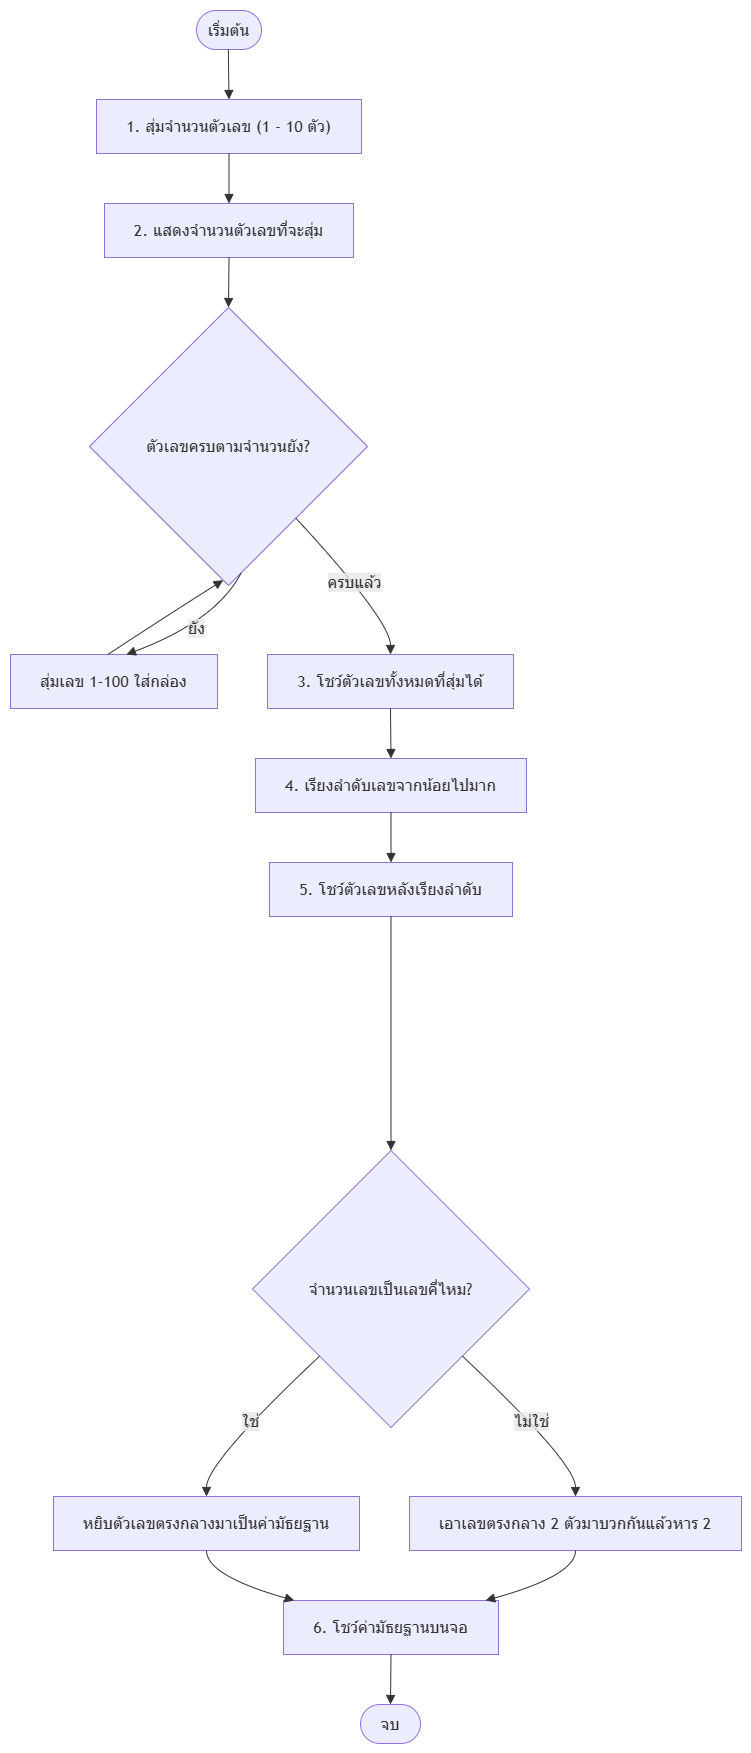

The diagram above was exported from draw.io. Its source (the exported page's mxGraphModel, read from the mxfile embedded in the PNG):
<mxGraphModel dx="1700" dy="1002" grid="1" gridSize="10" guides="1" tooltips="1" connect="1" arrows="1" fold="1" page="1" pageScale="1" pageWidth="850" pageHeight="1100" math="0" shadow="0">
  <root>
    <mxCell id="0" />
    <mxCell id="1" parent="0" />
    <UserObject label="" mermaidData="{&#10;  &quot;data&quot;: &quot;graph TD\n    A([เริ่มต้น]) --&gt; B[\&quot;1. สุ่มจำนวนตัวเลข (1 - 10 ตัว)\&quot;]\n    B --&gt; C[\&quot;2. แสดงจำนวนตัวเลขที่จะสุ่ม\&quot;]\n    \n    %% ลูปสุ่มตัวเลข\n    C --&gt; D{\&quot;ตัวเลขครบตามจำนวนยัง?\&quot;}\n    D -- ยัง --&gt; E[\&quot;สุ่มเลข 1-100 ใส่กล่อง\&quot;]\n    E --&gt; D\n    \n    %% แสดงผลและเรียงลำดับ\n    D -- ครบแล้ว --&gt; F[\&quot;3. โชว์ตัวเลขทั้งหมดที่สุ่มได้\&quot;]\n    F --&gt; G[\&quot;4. เรียงลำดับเลขจากน้อยไปมาก\&quot;]\n    G --&gt; H[\&quot;5. โชว์ตัวเลขหลังเรียงลำดับ\&quot;]\n    \n    %% เช็กจำนวนเพื่อหาค่ากลาง\n    H --&gt; I{\&quot;จำนวนเลขเป็นเลขคี่ไหม?\&quot;}\n    \n    I -- ใช่ --&gt; J[\&quot;หยิบตัวเลขตรงกลางมาเป็นค่ามัธยฐาน\&quot;]\n    I -- ไม่ใช่ --&gt; K[\&quot;เอาเลขตรงกลาง 2 ตัวมาบวกกันแล้วหาร 2\&quot;]\n    \n    %% สิ้นสุด\n    J --&gt; L[\&quot;6. โชว์ค่ามัธยฐานบนจอ\&quot;]\n    K --&gt; L\n    L --&gt; M([จบ])\n&quot;,&#10;  &quot;config&quot;: null&#10;}" id="w5lrsY-FS1LneQfqcFNC-221">
      <mxCell connectable="0" parent="1" style="group;transparentBounds=1;editIcon=1;lockedGroup=0;groupPadding=10;" vertex="1">
        <mxGeometry as="geometry" />
      </mxCell>
    </UserObject>
    <UserObject label="เริ่มต้น" mermaidId="n:A" mermaidBaseStyle="html=1;rounded=1;whiteSpace=wrap;arcSize=50;strokeWidth=1;fillColor=light-dark(#ECECFF,#1f2020);strokeColor=light-dark(#9370DB,#cccccc);fontColor=light-dark(#333333,#cccccc);fontFamily=Trebuchet MS,Verdana,Arial,sans-serif;fontSize=16;" mermaidBaseValue="เริ่มต้น" id="w5lrsY-FS1LneQfqcFNC-222">
      <mxCell parent="w5lrsY-FS1LneQfqcFNC-221" style="html=1;rounded=1;whiteSpace=wrap;arcSize=50;strokeWidth=1;fillColor=light-dark(#ECECFF,#1f2020);strokeColor=light-dark(#9370DB,#cccccc);fontColor=light-dark(#333333,#cccccc);fontFamily=Trebuchet MS,Verdana,Arial,sans-serif;fontSize=16;" vertex="1">
        <mxGeometry height="39" width="65" x="216" y="30" as="geometry" />
      </mxCell>
    </UserObject>
    <UserObject label="1. สุ่มจำนวนตัวเลข (1 - 10 ตัว)" mermaidId="n:B" mermaidBaseStyle="html=1;whiteSpace=wrap;strokeWidth=1;fillColor=light-dark(#ECECFF,#1f2020);strokeColor=light-dark(#9370DB,#cccccc);fontColor=light-dark(#333333,#cccccc);fontFamily=Trebuchet MS,Verdana,Arial,sans-serif;fontSize=16;" mermaidBaseValue="1. สุ่มจำนวนตัวเลข (1 - 10 ตัว)" id="w5lrsY-FS1LneQfqcFNC-223">
      <mxCell parent="w5lrsY-FS1LneQfqcFNC-221" style="html=1;whiteSpace=wrap;strokeWidth=1;fillColor=light-dark(#ECECFF,#1f2020);strokeColor=light-dark(#9370DB,#cccccc);fontColor=light-dark(#333333,#cccccc);fontFamily=Trebuchet MS,Verdana,Arial,sans-serif;fontSize=16;" vertex="1">
        <mxGeometry height="54" width="265" x="116" y="119" as="geometry" />
      </mxCell>
    </UserObject>
    <UserObject label="2. แสดงจำนวนตัวเลขที่จะสุ่ม" mermaidId="n:C" mermaidBaseStyle="html=1;whiteSpace=wrap;strokeWidth=1;fillColor=light-dark(#ECECFF,#1f2020);strokeColor=light-dark(#9370DB,#cccccc);fontColor=light-dark(#333333,#cccccc);fontFamily=Trebuchet MS,Verdana,Arial,sans-serif;fontSize=16;" mermaidBaseValue="2. แสดงจำนวนตัวเลขที่จะสุ่ม" id="w5lrsY-FS1LneQfqcFNC-224">
      <mxCell parent="w5lrsY-FS1LneQfqcFNC-221" style="html=1;whiteSpace=wrap;strokeWidth=1;fillColor=light-dark(#ECECFF,#1f2020);strokeColor=light-dark(#9370DB,#cccccc);fontColor=light-dark(#333333,#cccccc);fontFamily=Trebuchet MS,Verdana,Arial,sans-serif;fontSize=16;" vertex="1">
        <mxGeometry height="54" width="249" x="124" y="223" as="geometry" />
      </mxCell>
    </UserObject>
    <UserObject label="ตัวเลขครบตามจำนวนยัง?" mermaidId="n:D" mermaidBaseStyle="rhombus;html=1;strokeWidth=1;whiteSpace=wrap;fillColor=light-dark(#ECECFF,#1f2020);strokeColor=light-dark(#9370DB,#cccccc);fontColor=light-dark(#333333,#cccccc);fontFamily=Trebuchet MS,Verdana,Arial,sans-serif;fontSize=16;" mermaidBaseValue="ตัวเลขครบตามจำนวนยัง?" id="w5lrsY-FS1LneQfqcFNC-225">
      <mxCell parent="w5lrsY-FS1LneQfqcFNC-221" style="rhombus;html=1;strokeWidth=1;whiteSpace=wrap;fillColor=light-dark(#ECECFF,#1f2020);strokeColor=light-dark(#9370DB,#cccccc);fontColor=light-dark(#333333,#cccccc);fontFamily=Trebuchet MS,Verdana,Arial,sans-serif;fontSize=16;" vertex="1">
        <mxGeometry height="278" width="278" x="109" y="327" as="geometry" />
      </mxCell>
    </UserObject>
    <UserObject label="สุ่มเลข 1-100 ใส่กล่อง" mermaidId="n:E" mermaidBaseStyle="html=1;whiteSpace=wrap;strokeWidth=1;fillColor=light-dark(#ECECFF,#1f2020);strokeColor=light-dark(#9370DB,#cccccc);fontColor=light-dark(#333333,#cccccc);fontFamily=Trebuchet MS,Verdana,Arial,sans-serif;fontSize=16;" mermaidBaseValue="สุ่มเลข 1-100 ใส่กล่อง" id="w5lrsY-FS1LneQfqcFNC-226">
      <mxCell parent="w5lrsY-FS1LneQfqcFNC-221" style="html=1;whiteSpace=wrap;strokeWidth=1;fillColor=light-dark(#ECECFF,#1f2020);strokeColor=light-dark(#9370DB,#cccccc);fontColor=light-dark(#333333,#cccccc);fontFamily=Trebuchet MS,Verdana,Arial,sans-serif;fontSize=16;" vertex="1">
        <mxGeometry height="54" width="207" x="30" y="674" as="geometry" />
      </mxCell>
    </UserObject>
    <UserObject label="3. โชว์ตัวเลขทั้งหมดที่สุ่มได้" mermaidId="n:F" mermaidBaseStyle="html=1;whiteSpace=wrap;strokeWidth=1;fillColor=light-dark(#ECECFF,#1f2020);strokeColor=light-dark(#9370DB,#cccccc);fontColor=light-dark(#333333,#cccccc);fontFamily=Trebuchet MS,Verdana,Arial,sans-serif;fontSize=16;" mermaidBaseValue="3. โชว์ตัวเลขทั้งหมดที่สุ่มได้" id="w5lrsY-FS1LneQfqcFNC-227">
      <mxCell parent="w5lrsY-FS1LneQfqcFNC-221" style="html=1;whiteSpace=wrap;strokeWidth=1;fillColor=light-dark(#ECECFF,#1f2020);strokeColor=light-dark(#9370DB,#cccccc);fontColor=light-dark(#333333,#cccccc);fontFamily=Trebuchet MS,Verdana,Arial,sans-serif;fontSize=16;" vertex="1">
        <mxGeometry height="54" width="246" x="287" y="674" as="geometry" />
      </mxCell>
    </UserObject>
    <UserObject label="4. เรียงลำดับเลขจากน้อยไปมาก" mermaidId="n:G" mermaidBaseStyle="html=1;whiteSpace=wrap;strokeWidth=1;fillColor=light-dark(#ECECFF,#1f2020);strokeColor=light-dark(#9370DB,#cccccc);fontColor=light-dark(#333333,#cccccc);fontFamily=Trebuchet MS,Verdana,Arial,sans-serif;fontSize=16;" mermaidBaseValue="4. เรียงลำดับเลขจากน้อยไปมาก" id="w5lrsY-FS1LneQfqcFNC-228">
      <mxCell parent="w5lrsY-FS1LneQfqcFNC-221" style="html=1;whiteSpace=wrap;strokeWidth=1;fillColor=light-dark(#ECECFF,#1f2020);strokeColor=light-dark(#9370DB,#cccccc);fontColor=light-dark(#333333,#cccccc);fontFamily=Trebuchet MS,Verdana,Arial,sans-serif;fontSize=16;" vertex="1">
        <mxGeometry height="54" width="271" x="275" y="778" as="geometry" />
      </mxCell>
    </UserObject>
    <UserObject label="5. โชว์ตัวเลขหลังเรียงลำดับ" mermaidId="n:H" mermaidBaseStyle="html=1;whiteSpace=wrap;strokeWidth=1;fillColor=light-dark(#ECECFF,#1f2020);strokeColor=light-dark(#9370DB,#cccccc);fontColor=light-dark(#333333,#cccccc);fontFamily=Trebuchet MS,Verdana,Arial,sans-serif;fontSize=16;" mermaidBaseValue="5. โชว์ตัวเลขหลังเรียงลำดับ" id="w5lrsY-FS1LneQfqcFNC-229">
      <mxCell parent="w5lrsY-FS1LneQfqcFNC-221" style="html=1;whiteSpace=wrap;strokeWidth=1;fillColor=light-dark(#ECECFF,#1f2020);strokeColor=light-dark(#9370DB,#cccccc);fontColor=light-dark(#333333,#cccccc);fontFamily=Trebuchet MS,Verdana,Arial,sans-serif;fontSize=16;" vertex="1">
        <mxGeometry height="54" width="243" x="289" y="882" as="geometry" />
      </mxCell>
    </UserObject>
    <UserObject label="จำนวนเลขเป็นเลขคี่ไหม?" mermaidId="n:I" mermaidBaseStyle="rhombus;html=1;strokeWidth=1;whiteSpace=wrap;fillColor=light-dark(#ECECFF,#1f2020);strokeColor=light-dark(#9370DB,#cccccc);fontColor=light-dark(#333333,#cccccc);fontFamily=Trebuchet MS,Verdana,Arial,sans-serif;fontSize=16;" mermaidBaseValue="จำนวนเลขเป็นเลขคี่ไหม?" id="w5lrsY-FS1LneQfqcFNC-230">
      <mxCell parent="w5lrsY-FS1LneQfqcFNC-221" style="rhombus;html=1;strokeWidth=1;whiteSpace=wrap;fillColor=light-dark(#ECECFF,#1f2020);strokeColor=light-dark(#9370DB,#cccccc);fontColor=light-dark(#333333,#cccccc);fontFamily=Trebuchet MS,Verdana,Arial,sans-serif;fontSize=16;" vertex="1">
        <mxGeometry height="277" width="277" x="272" y="1170" as="geometry" />
      </mxCell>
    </UserObject>
    <UserObject label="หยิบตัวเลขตรงกลางมาเป็นค่ามัธยฐาน" mermaidId="n:J" mermaidBaseStyle="html=1;whiteSpace=wrap;strokeWidth=1;fillColor=light-dark(#ECECFF,#1f2020);strokeColor=light-dark(#9370DB,#cccccc);fontColor=light-dark(#333333,#cccccc);fontFamily=Trebuchet MS,Verdana,Arial,sans-serif;fontSize=16;" mermaidBaseValue="หยิบตัวเลขตรงกลางมาเป็นค่ามัธยฐาน" id="w5lrsY-FS1LneQfqcFNC-231">
      <mxCell parent="w5lrsY-FS1LneQfqcFNC-221" style="html=1;whiteSpace=wrap;strokeWidth=1;fillColor=light-dark(#ECECFF,#1f2020);strokeColor=light-dark(#9370DB,#cccccc);fontColor=light-dark(#333333,#cccccc);fontFamily=Trebuchet MS,Verdana,Arial,sans-serif;fontSize=16;" vertex="1">
        <mxGeometry height="54" width="306" x="73" y="1516" as="geometry" />
      </mxCell>
    </UserObject>
    <UserObject label="เอาเลขตรงกลาง 2 ตัวมาบวกกันแล้วหาร 2" mermaidId="n:K" mermaidBaseStyle="html=1;whiteSpace=wrap;strokeWidth=1;fillColor=light-dark(#ECECFF,#1f2020);strokeColor=light-dark(#9370DB,#cccccc);fontColor=light-dark(#333333,#cccccc);fontFamily=Trebuchet MS,Verdana,Arial,sans-serif;fontSize=16;" mermaidBaseValue="เอาเลขตรงกลาง 2 ตัวมาบวกกันแล้วหาร 2" id="w5lrsY-FS1LneQfqcFNC-232">
      <mxCell parent="w5lrsY-FS1LneQfqcFNC-221" style="html=1;whiteSpace=wrap;strokeWidth=1;fillColor=light-dark(#ECECFF,#1f2020);strokeColor=light-dark(#9370DB,#cccccc);fontColor=light-dark(#333333,#cccccc);fontFamily=Trebuchet MS,Verdana,Arial,sans-serif;fontSize=16;" vertex="1">
        <mxGeometry height="54" width="332" x="429" y="1516" as="geometry" />
      </mxCell>
    </UserObject>
    <UserObject label="6. โชว์ค่ามัธยฐานบนจอ" mermaidId="n:L" mermaidBaseStyle="html=1;whiteSpace=wrap;strokeWidth=1;fillColor=light-dark(#ECECFF,#1f2020);strokeColor=light-dark(#9370DB,#cccccc);fontColor=light-dark(#333333,#cccccc);fontFamily=Trebuchet MS,Verdana,Arial,sans-serif;fontSize=16;" mermaidBaseValue="6. โชว์ค่ามัธยฐานบนจอ" id="w5lrsY-FS1LneQfqcFNC-233">
      <mxCell parent="w5lrsY-FS1LneQfqcFNC-221" style="html=1;whiteSpace=wrap;strokeWidth=1;fillColor=light-dark(#ECECFF,#1f2020);strokeColor=light-dark(#9370DB,#cccccc);fontColor=light-dark(#333333,#cccccc);fontFamily=Trebuchet MS,Verdana,Arial,sans-serif;fontSize=16;" vertex="1">
        <mxGeometry height="54" width="215" x="303" y="1620" as="geometry" />
      </mxCell>
    </UserObject>
    <UserObject label="จบ" mermaidId="n:M" mermaidBaseStyle="html=1;rounded=1;whiteSpace=wrap;arcSize=50;strokeWidth=1;fillColor=light-dark(#ECECFF,#1f2020);strokeColor=light-dark(#9370DB,#cccccc);fontColor=light-dark(#333333,#cccccc);fontFamily=Trebuchet MS,Verdana,Arial,sans-serif;fontSize=16;" mermaidBaseValue="จบ" id="w5lrsY-FS1LneQfqcFNC-234">
      <mxCell parent="w5lrsY-FS1LneQfqcFNC-221" style="html=1;rounded=1;whiteSpace=wrap;arcSize=50;strokeWidth=1;fillColor=light-dark(#ECECFF,#1f2020);strokeColor=light-dark(#9370DB,#cccccc);fontColor=light-dark(#333333,#cccccc);fontFamily=Trebuchet MS,Verdana,Arial,sans-serif;fontSize=16;" vertex="1">
        <mxGeometry height="39" width="60" x="380" y="1724" as="geometry" />
      </mxCell>
    </UserObject>
    <UserObject label="" mermaidId="e:A-&gt;B#0" mermaidBaseStyle="curved=1;startArrow=none;endArrow=block;endSize=7;strokeColor=light-dark(#333333,#cccccc);exitX=0.49;exitY=1;entryX=0.5;entryY=0;" mermaidBaseValue="" id="w5lrsY-FS1LneQfqcFNC-235">
      <mxCell edge="1" parent="w5lrsY-FS1LneQfqcFNC-221" source="w5lrsY-FS1LneQfqcFNC-222" style="curved=1;startArrow=none;endArrow=block;endSize=7;strokeColor=light-dark(#333333,#cccccc);exitX=0.49;exitY=1;entryX=0.5;entryY=0;rounded=0;" target="w5lrsY-FS1LneQfqcFNC-223">
        <mxGeometry relative="1" as="geometry">
          <Array as="points" />
        </mxGeometry>
      </mxCell>
    </UserObject>
    <UserObject label="" mermaidId="e:B-&gt;C#0" mermaidBaseStyle="curved=1;startArrow=none;endArrow=block;endSize=7;strokeColor=light-dark(#333333,#cccccc);exitX=0.5;exitY=1;entryX=0.5;entryY=0;" mermaidBaseValue="" id="w5lrsY-FS1LneQfqcFNC-236">
      <mxCell edge="1" parent="w5lrsY-FS1LneQfqcFNC-221" source="w5lrsY-FS1LneQfqcFNC-223" style="curved=1;startArrow=none;endArrow=block;endSize=7;strokeColor=light-dark(#333333,#cccccc);exitX=0.5;exitY=1;entryX=0.5;entryY=0;rounded=0;" target="w5lrsY-FS1LneQfqcFNC-224">
        <mxGeometry relative="1" as="geometry">
          <Array as="points" />
        </mxGeometry>
      </mxCell>
    </UserObject>
    <UserObject label="" mermaidId="e:C-&gt;D#0" mermaidBaseStyle="curved=1;startArrow=none;endArrow=block;endSize=7;strokeColor=light-dark(#333333,#cccccc);exitX=0.5;exitY=1;entryX=0.5;entryY=0;" mermaidBaseValue="" id="w5lrsY-FS1LneQfqcFNC-237">
      <mxCell edge="1" parent="w5lrsY-FS1LneQfqcFNC-221" source="w5lrsY-FS1LneQfqcFNC-224" style="curved=1;startArrow=none;endArrow=block;endSize=7;strokeColor=light-dark(#333333,#cccccc);exitX=0.5;exitY=1;entryX=0.5;entryY=0;rounded=0;" target="w5lrsY-FS1LneQfqcFNC-225">
        <mxGeometry relative="1" as="geometry">
          <Array as="points" />
        </mxGeometry>
      </mxCell>
    </UserObject>
    <UserObject label="ยัง" mermaidId="e:D-&gt;E#0" mermaidBaseStyle="curved=1;startArrow=none;endArrow=block;endSize=7;strokeColor=light-dark(#333333,#cccccc);html=1;fontSize=16;labelBackgroundColor=light-dark(#E8E8E88D,#2a2a2a8D);fontFamily=Trebuchet MS,Verdana,Arial,sans-serif;fontColor=light-dark(#333333,#cccccc);exitX=0.5467625899280576;exitY=1;entryX=0.5628019323671498;entryY=0;curved=1;exitX=0.55;exitY=1;entryX=0.56;entryY=0;" mermaidBaseValue="ยัง" id="w5lrsY-FS1LneQfqcFNC-238">
      <mxCell edge="1" parent="w5lrsY-FS1LneQfqcFNC-221" source="w5lrsY-FS1LneQfqcFNC-225" style="curved=1;startArrow=none;endArrow=block;endSize=7;strokeColor=light-dark(#333333,#cccccc);html=1;fontSize=16;labelBackgroundColor=light-dark(#E8E8E88D,#2a2a2a8D);fontFamily=Trebuchet MS,Verdana,Arial,sans-serif;fontColor=light-dark(#333333,#cccccc);exitX=0.55;exitY=1;entryX=0.56;entryY=0;rounded=0;" target="w5lrsY-FS1LneQfqcFNC-226">
        <mxGeometry relative="1" as="geometry">
          <mxPoint as="offset" />
          <Array as="points">
            <mxPoint x="236" y="640" />
          </Array>
        </mxGeometry>
      </mxCell>
    </UserObject>
    <UserObject label="" mermaidId="e:E-&gt;D#0" mermaidBaseStyle="curved=1;startArrow=none;endArrow=block;endSize=7;strokeColor=light-dark(#333333,#cccccc);exitX=0.47101449275362317;exitY=0;entryX=0.4784172661870504;entryY=1;curved=1;exitX=0.47;exitY=0;entryX=0.48;entryY=1;" mermaidBaseValue="" id="w5lrsY-FS1LneQfqcFNC-239">
      <mxCell edge="1" parent="w5lrsY-FS1LneQfqcFNC-221" source="w5lrsY-FS1LneQfqcFNC-226" style="curved=1;startArrow=none;endArrow=block;endSize=7;strokeColor=light-dark(#333333,#cccccc);exitX=0.47;exitY=0;entryX=0.48;entryY=1;rounded=0;" target="w5lrsY-FS1LneQfqcFNC-225">
        <mxGeometry relative="1" as="geometry">
          <mxPoint as="offset" />
          <Array as="points">
            <mxPoint x="179" y="640" />
          </Array>
        </mxGeometry>
      </mxCell>
    </UserObject>
    <UserObject label="ครบแล้ว" mermaidId="e:D-&gt;F#0" mermaidBaseStyle="curved=1;startArrow=none;endArrow=block;endSize=7;strokeColor=light-dark(#333333,#cccccc);html=1;fontSize=16;labelBackgroundColor=light-dark(#E8E8E88D,#2a2a2a8D);fontFamily=Trebuchet MS,Verdana,Arial,sans-serif;fontColor=light-dark(#333333,#cccccc);exitX=0.97;exitY=1;entryX=0.5;entryY=0;" mermaidBaseValue="ครบแล้ว" id="w5lrsY-FS1LneQfqcFNC-240">
      <mxCell edge="1" parent="w5lrsY-FS1LneQfqcFNC-221" source="w5lrsY-FS1LneQfqcFNC-225" style="curved=1;startArrow=none;endArrow=block;endSize=7;strokeColor=light-dark(#333333,#cccccc);html=1;fontSize=16;labelBackgroundColor=light-dark(#E8E8E88D,#2a2a2a8D);fontFamily=Trebuchet MS,Verdana,Arial,sans-serif;fontColor=light-dark(#333333,#cccccc);exitX=0.97;exitY=1;entryX=0.5;entryY=0;rounded=0;" target="w5lrsY-FS1LneQfqcFNC-227">
        <mxGeometry relative="1" as="geometry">
          <Array as="points">
            <mxPoint x="410" y="640" />
          </Array>
        </mxGeometry>
      </mxCell>
    </UserObject>
    <UserObject label="" mermaidId="e:F-&gt;G#0" mermaidBaseStyle="curved=1;startArrow=none;endArrow=block;endSize=7;strokeColor=light-dark(#333333,#cccccc);exitX=0.5;exitY=1;entryX=0.5;entryY=0;" mermaidBaseValue="" id="w5lrsY-FS1LneQfqcFNC-241">
      <mxCell edge="1" parent="w5lrsY-FS1LneQfqcFNC-221" source="w5lrsY-FS1LneQfqcFNC-227" style="curved=1;startArrow=none;endArrow=block;endSize=7;strokeColor=light-dark(#333333,#cccccc);exitX=0.5;exitY=1;entryX=0.5;entryY=0;rounded=0;" target="w5lrsY-FS1LneQfqcFNC-228">
        <mxGeometry relative="1" as="geometry">
          <Array as="points" />
        </mxGeometry>
      </mxCell>
    </UserObject>
    <UserObject label="" mermaidId="e:G-&gt;H#0" mermaidBaseStyle="curved=1;startArrow=none;endArrow=block;endSize=7;strokeColor=light-dark(#333333,#cccccc);exitX=0.5;exitY=1;entryX=0.5;entryY=0;" mermaidBaseValue="" id="w5lrsY-FS1LneQfqcFNC-242">
      <mxCell edge="1" parent="w5lrsY-FS1LneQfqcFNC-221" source="w5lrsY-FS1LneQfqcFNC-228" style="curved=1;startArrow=none;endArrow=block;endSize=7;strokeColor=light-dark(#333333,#cccccc);exitX=0.5;exitY=1;entryX=0.5;entryY=0;rounded=0;" target="w5lrsY-FS1LneQfqcFNC-229">
        <mxGeometry relative="1" as="geometry">
          <Array as="points" />
        </mxGeometry>
      </mxCell>
    </UserObject>
    <UserObject label="" mermaidId="e:H-&gt;I#0" mermaidBaseStyle="curved=1;startArrow=none;endArrow=block;endSize=7;strokeColor=light-dark(#333333,#cccccc);exitX=0.5;exitY=1;entryX=0.5;entryY=0;" mermaidBaseValue="" id="w5lrsY-FS1LneQfqcFNC-243">
      <mxCell edge="1" parent="w5lrsY-FS1LneQfqcFNC-221" source="w5lrsY-FS1LneQfqcFNC-229" style="curved=1;startArrow=none;endArrow=block;endSize=7;strokeColor=light-dark(#333333,#cccccc);exitX=0.5;exitY=1;entryX=0.5;entryY=0;rounded=0;" target="w5lrsY-FS1LneQfqcFNC-230">
        <mxGeometry relative="1" as="geometry">
          <Array as="points" />
        </mxGeometry>
      </mxCell>
    </UserObject>
    <UserObject label="ใช่" mermaidId="e:I-&gt;J#0" mermaidBaseStyle="curved=1;startArrow=none;endArrow=block;endSize=7;strokeColor=light-dark(#333333,#cccccc);html=1;fontSize=16;labelBackgroundColor=light-dark(#E8E8E88D,#2a2a2a8D);fontFamily=Trebuchet MS,Verdana,Arial,sans-serif;fontColor=light-dark(#333333,#cccccc);exitX=0;exitY=0.97;entryX=0.5;entryY=0;" mermaidBaseValue="ใช่" id="w5lrsY-FS1LneQfqcFNC-244">
      <mxCell edge="1" parent="w5lrsY-FS1LneQfqcFNC-221" source="w5lrsY-FS1LneQfqcFNC-230" style="curved=1;startArrow=none;endArrow=block;endSize=7;strokeColor=light-dark(#333333,#cccccc);html=1;fontSize=16;labelBackgroundColor=light-dark(#E8E8E88D,#2a2a2a8D);fontFamily=Trebuchet MS,Verdana,Arial,sans-serif;fontColor=light-dark(#333333,#cccccc);exitX=0;exitY=0.97;entryX=0.5;entryY=0;rounded=0;" target="w5lrsY-FS1LneQfqcFNC-231">
        <mxGeometry relative="1" as="geometry">
          <Array as="points">
            <mxPoint x="226" y="1482" />
          </Array>
        </mxGeometry>
      </mxCell>
    </UserObject>
    <UserObject label="ไม่ใช่" mermaidId="e:I-&gt;K#0" mermaidBaseStyle="curved=1;startArrow=none;endArrow=block;endSize=7;strokeColor=light-dark(#333333,#cccccc);html=1;fontSize=16;labelBackgroundColor=light-dark(#E8E8E88D,#2a2a2a8D);fontFamily=Trebuchet MS,Verdana,Arial,sans-serif;fontColor=light-dark(#333333,#cccccc);exitX=1;exitY=0.97;entryX=0.5;entryY=0;" mermaidBaseValue="ไม่ใช่" id="w5lrsY-FS1LneQfqcFNC-245">
      <mxCell edge="1" parent="w5lrsY-FS1LneQfqcFNC-221" source="w5lrsY-FS1LneQfqcFNC-230" style="curved=1;startArrow=none;endArrow=block;endSize=7;strokeColor=light-dark(#333333,#cccccc);html=1;fontSize=16;labelBackgroundColor=light-dark(#E8E8E88D,#2a2a2a8D);fontFamily=Trebuchet MS,Verdana,Arial,sans-serif;fontColor=light-dark(#333333,#cccccc);exitX=1;exitY=0.97;entryX=0.5;entryY=0;rounded=0;" target="w5lrsY-FS1LneQfqcFNC-232">
        <mxGeometry relative="1" as="geometry">
          <Array as="points">
            <mxPoint x="595" y="1482" />
          </Array>
        </mxGeometry>
      </mxCell>
    </UserObject>
    <UserObject label="" mermaidId="e:J-&gt;L#0" mermaidBaseStyle="curved=1;startArrow=none;endArrow=block;endSize=7;strokeColor=light-dark(#333333,#cccccc);exitX=0.5;exitY=1;entryX=0.05;entryY=0;" mermaidBaseValue="" id="w5lrsY-FS1LneQfqcFNC-246">
      <mxCell edge="1" parent="w5lrsY-FS1LneQfqcFNC-221" source="w5lrsY-FS1LneQfqcFNC-231" style="curved=1;startArrow=none;endArrow=block;endSize=7;strokeColor=light-dark(#333333,#cccccc);exitX=0.5;exitY=1;entryX=0.05;entryY=0;rounded=0;" target="w5lrsY-FS1LneQfqcFNC-233">
        <mxGeometry relative="1" as="geometry">
          <Array as="points">
            <mxPoint x="226" y="1595" />
          </Array>
        </mxGeometry>
      </mxCell>
    </UserObject>
    <UserObject label="" mermaidId="e:K-&gt;L#0" mermaidBaseStyle="curved=1;startArrow=none;endArrow=block;endSize=7;strokeColor=light-dark(#333333,#cccccc);exitX=0.5;exitY=1;entryX=0.94;entryY=0;" mermaidBaseValue="" id="w5lrsY-FS1LneQfqcFNC-247">
      <mxCell edge="1" parent="w5lrsY-FS1LneQfqcFNC-221" source="w5lrsY-FS1LneQfqcFNC-232" style="curved=1;startArrow=none;endArrow=block;endSize=7;strokeColor=light-dark(#333333,#cccccc);exitX=0.5;exitY=1;entryX=0.94;entryY=0;rounded=0;" target="w5lrsY-FS1LneQfqcFNC-233">
        <mxGeometry relative="1" as="geometry">
          <Array as="points">
            <mxPoint x="595" y="1595" />
          </Array>
        </mxGeometry>
      </mxCell>
    </UserObject>
    <UserObject label="" mermaidId="e:L-&gt;M#0" mermaidBaseStyle="curved=1;startArrow=none;endArrow=block;endSize=7;strokeColor=light-dark(#333333,#cccccc);exitX=0.5;exitY=1;entryX=0.5;entryY=0;" mermaidBaseValue="" id="w5lrsY-FS1LneQfqcFNC-248">
      <mxCell edge="1" parent="w5lrsY-FS1LneQfqcFNC-221" source="w5lrsY-FS1LneQfqcFNC-233" style="curved=1;startArrow=none;endArrow=block;endSize=7;strokeColor=light-dark(#333333,#cccccc);exitX=0.5;exitY=1;entryX=0.5;entryY=0;rounded=0;" target="w5lrsY-FS1LneQfqcFNC-234">
        <mxGeometry relative="1" as="geometry">
          <Array as="points" />
        </mxGeometry>
      </mxCell>
    </UserObject>
  </root>
</mxGraphModel>